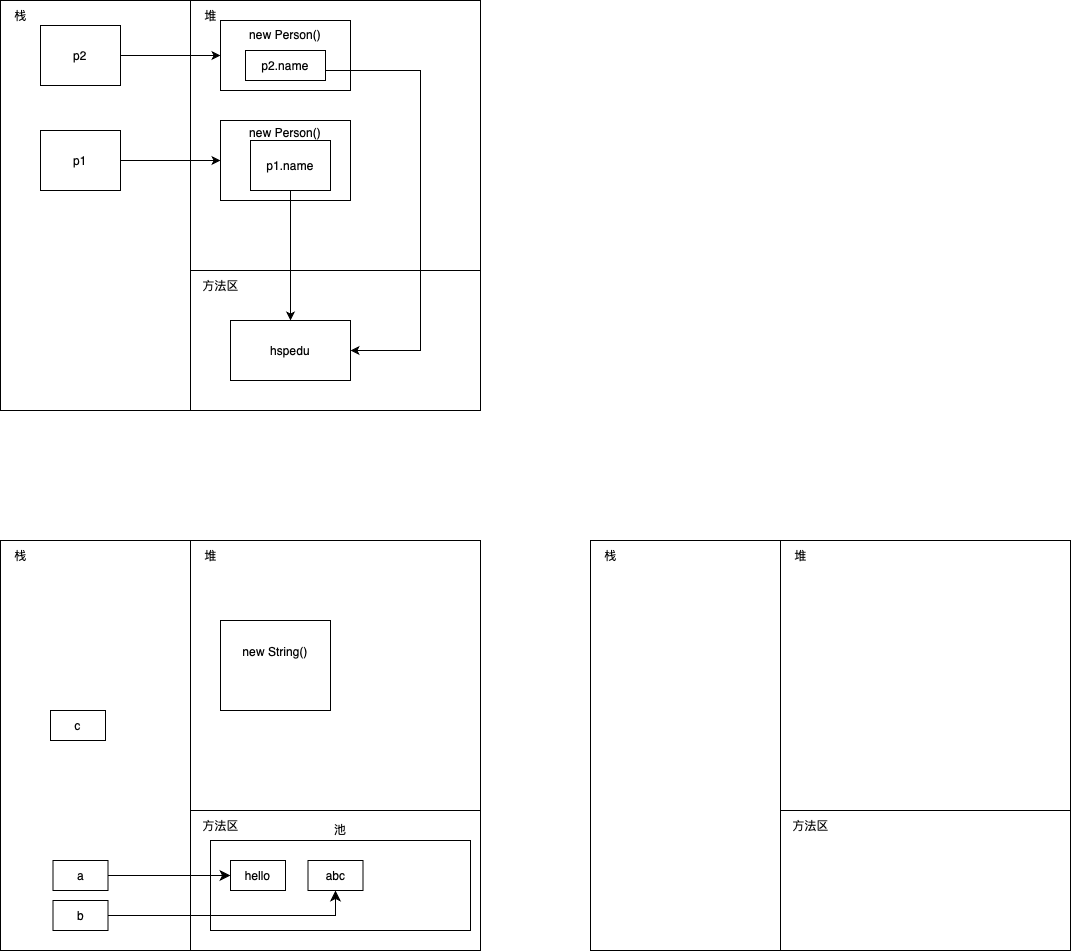

The diagram above was exported from draw.io. Its source (the exported page's mxGraphModel, read from the mxfile embedded in the PNG):
<mxGraphModel dx="563" dy="610" grid="1" gridSize="10" guides="1" tooltips="1" connect="1" arrows="1" fold="1" page="1" pageScale="1" pageWidth="3300" pageHeight="4681" background="none" math="0" shadow="0">
  <root>
    <mxCell id="0" />
    <mxCell id="1" parent="0" />
    <mxCell id="RpLHdFQhG-VxckBSNfzK-25" value="" style="group" vertex="1" connectable="0" parent="1">
      <mxGeometry x="110" y="800" width="480" height="410" as="geometry" />
    </mxCell>
    <mxCell id="JK5f5Eoo4WWbMlhL0Otw-4" value="" style="rounded=0;whiteSpace=wrap;html=1;movable=1;resizable=1;rotatable=1;deletable=1;editable=1;locked=0;connectable=1;" vertex="1" parent="RpLHdFQhG-VxckBSNfzK-25">
      <mxGeometry x="190" y="270" width="290" height="140" as="geometry" />
    </mxCell>
    <mxCell id="JK5f5Eoo4WWbMlhL0Otw-5" value="" style="rounded=0;whiteSpace=wrap;html=1;movable=1;resizable=1;rotatable=1;deletable=1;editable=1;locked=0;connectable=1;" vertex="1" parent="RpLHdFQhG-VxckBSNfzK-25">
      <mxGeometry width="190" height="410" as="geometry" />
    </mxCell>
    <mxCell id="JK5f5Eoo4WWbMlhL0Otw-6" value="" style="rounded=0;whiteSpace=wrap;html=1;movable=1;resizable=1;rotatable=1;deletable=1;editable=1;locked=0;connectable=1;" vertex="1" parent="RpLHdFQhG-VxckBSNfzK-25">
      <mxGeometry x="190" width="290" height="270" as="geometry" />
    </mxCell>
    <mxCell id="RpLHdFQhG-VxckBSNfzK-24" value="池&lt;div&gt;&lt;br&gt;&lt;/div&gt;&lt;div&gt;&lt;br&gt;&lt;/div&gt;&lt;div&gt;&lt;br&gt;&lt;/div&gt;&lt;div&gt;&lt;br&gt;&lt;/div&gt;&lt;div&gt;&lt;br&gt;&lt;/div&gt;&lt;div&gt;&lt;br&gt;&lt;/div&gt;&lt;div&gt;&lt;br&gt;&lt;/div&gt;&lt;div&gt;&lt;br&gt;&lt;/div&gt;" style="rounded=0;whiteSpace=wrap;html=1;fillColor=none;" vertex="1" parent="1">
      <mxGeometry x="320" y="1100" width="260" height="90" as="geometry" />
    </mxCell>
    <mxCell id="0Mbv3JeeWAg-Pnh7pUtN-7" value="" style="rounded=0;whiteSpace=wrap;html=1;movable=0;resizable=0;rotatable=0;deletable=0;editable=0;locked=1;connectable=0;" parent="1" vertex="1">
      <mxGeometry x="110" y="260" width="480" height="410" as="geometry" />
    </mxCell>
    <mxCell id="0Mbv3JeeWAg-Pnh7pUtN-8" value="" style="rounded=0;whiteSpace=wrap;html=1;movable=0;resizable=0;rotatable=0;deletable=0;editable=0;locked=1;connectable=0;" parent="1" vertex="1">
      <mxGeometry x="110" y="260" width="190" height="410" as="geometry" />
    </mxCell>
    <mxCell id="0Mbv3JeeWAg-Pnh7pUtN-9" value="" style="rounded=0;whiteSpace=wrap;html=1;movable=0;resizable=0;rotatable=0;deletable=0;editable=0;locked=1;connectable=0;" parent="1" vertex="1">
      <mxGeometry x="300" y="260" width="290" height="270" as="geometry" />
    </mxCell>
    <mxCell id="0Mbv3JeeWAg-Pnh7pUtN-6" style="edgeStyle=orthogonalEdgeStyle;rounded=0;orthogonalLoop=1;jettySize=auto;html=1;entryX=0;entryY=0.5;entryDx=0;entryDy=0;" parent="1" source="0Mbv3JeeWAg-Pnh7pUtN-1" target="0Mbv3JeeWAg-Pnh7pUtN-2" edge="1">
      <mxGeometry relative="1" as="geometry" />
    </mxCell>
    <mxCell id="0Mbv3JeeWAg-Pnh7pUtN-1" value="p1" style="rounded=0;whiteSpace=wrap;html=1;" parent="1" vertex="1">
      <mxGeometry x="150" y="390" width="80" height="60" as="geometry" />
    </mxCell>
    <mxCell id="0Mbv3JeeWAg-Pnh7pUtN-2" value="new Person()&lt;div&gt;&lt;br&gt;&lt;/div&gt;&lt;div&gt;&lt;br&gt;&lt;/div&gt;&lt;div&gt;&lt;br&gt;&lt;/div&gt;&lt;div&gt;&lt;br&gt;&lt;/div&gt;" style="whiteSpace=wrap;html=1;" parent="1" vertex="1">
      <mxGeometry x="330" y="380" width="130" height="80" as="geometry" />
    </mxCell>
    <mxCell id="0Mbv3JeeWAg-Pnh7pUtN-3" value="hspedu" style="whiteSpace=wrap;html=1;" parent="1" vertex="1">
      <mxGeometry x="340" y="580" width="120" height="60" as="geometry" />
    </mxCell>
    <mxCell id="0Mbv3JeeWAg-Pnh7pUtN-5" style="edgeStyle=orthogonalEdgeStyle;rounded=0;orthogonalLoop=1;jettySize=auto;html=1;" parent="1" source="0Mbv3JeeWAg-Pnh7pUtN-4" target="0Mbv3JeeWAg-Pnh7pUtN-3" edge="1">
      <mxGeometry relative="1" as="geometry" />
    </mxCell>
    <mxCell id="0Mbv3JeeWAg-Pnh7pUtN-4" value="p1.name" style="rounded=0;whiteSpace=wrap;html=1;" parent="1" vertex="1">
      <mxGeometry x="360" y="400" width="80" height="50" as="geometry" />
    </mxCell>
    <mxCell id="0Mbv3JeeWAg-Pnh7pUtN-12" style="edgeStyle=orthogonalEdgeStyle;rounded=0;orthogonalLoop=1;jettySize=auto;html=1;" parent="1" source="0Mbv3JeeWAg-Pnh7pUtN-10" target="0Mbv3JeeWAg-Pnh7pUtN-11" edge="1">
      <mxGeometry relative="1" as="geometry" />
    </mxCell>
    <mxCell id="0Mbv3JeeWAg-Pnh7pUtN-10" value="p2" style="rounded=0;whiteSpace=wrap;html=1;" parent="1" vertex="1">
      <mxGeometry x="150" y="285" width="80" height="60" as="geometry" />
    </mxCell>
    <mxCell id="0Mbv3JeeWAg-Pnh7pUtN-11" value="new Person()&lt;div&gt;&lt;br&gt;&lt;/div&gt;&lt;div&gt;&lt;br&gt;&lt;/div&gt;&lt;div&gt;&lt;br&gt;&lt;/div&gt;" style="whiteSpace=wrap;html=1;" parent="1" vertex="1">
      <mxGeometry x="330" y="280" width="130" height="70" as="geometry" />
    </mxCell>
    <mxCell id="0Mbv3JeeWAg-Pnh7pUtN-13" value="栈" style="text;html=1;align=center;verticalAlign=middle;resizable=0;points=[];autosize=1;strokeColor=none;fillColor=none;" parent="1" vertex="1">
      <mxGeometry x="110" y="260" width="40" height="30" as="geometry" />
    </mxCell>
    <mxCell id="0Mbv3JeeWAg-Pnh7pUtN-14" value="堆" style="text;html=1;align=center;verticalAlign=middle;resizable=0;points=[];autosize=1;strokeColor=none;fillColor=none;" parent="1" vertex="1">
      <mxGeometry x="300" y="260" width="40" height="30" as="geometry" />
    </mxCell>
    <mxCell id="0Mbv3JeeWAg-Pnh7pUtN-15" value="方法区" style="text;html=1;align=center;verticalAlign=middle;resizable=0;points=[];autosize=1;strokeColor=none;fillColor=none;" parent="1" vertex="1">
      <mxGeometry x="300" y="530" width="60" height="30" as="geometry" />
    </mxCell>
    <mxCell id="0Mbv3JeeWAg-Pnh7pUtN-17" style="edgeStyle=orthogonalEdgeStyle;rounded=0;orthogonalLoop=1;jettySize=auto;html=1;entryX=1;entryY=0.5;entryDx=0;entryDy=0;" parent="1" source="0Mbv3JeeWAg-Pnh7pUtN-16" target="0Mbv3JeeWAg-Pnh7pUtN-3" edge="1">
      <mxGeometry relative="1" as="geometry">
        <Array as="points">
          <mxPoint x="530" y="330" />
          <mxPoint x="530" y="610" />
        </Array>
      </mxGeometry>
    </mxCell>
    <mxCell id="0Mbv3JeeWAg-Pnh7pUtN-16" value="p2.name" style="rounded=0;whiteSpace=wrap;html=1;" parent="1" vertex="1">
      <mxGeometry x="355" y="310" width="80" height="30" as="geometry" />
    </mxCell>
    <mxCell id="JK5f5Eoo4WWbMlhL0Otw-7" value="栈" style="text;html=1;align=center;verticalAlign=middle;resizable=0;points=[];autosize=1;strokeColor=none;fillColor=none;" vertex="1" parent="1">
      <mxGeometry x="110" y="800" width="40" height="30" as="geometry" />
    </mxCell>
    <mxCell id="JK5f5Eoo4WWbMlhL0Otw-8" value="堆" style="text;html=1;align=center;verticalAlign=middle;resizable=0;points=[];autosize=1;strokeColor=none;fillColor=none;" vertex="1" parent="1">
      <mxGeometry x="300" y="800" width="40" height="30" as="geometry" />
    </mxCell>
    <mxCell id="JK5f5Eoo4WWbMlhL0Otw-9" value="方法区" style="text;html=1;align=center;verticalAlign=middle;resizable=0;points=[];autosize=1;strokeColor=none;fillColor=none;" vertex="1" parent="1">
      <mxGeometry x="300" y="1070" width="60" height="30" as="geometry" />
    </mxCell>
    <mxCell id="JK5f5Eoo4WWbMlhL0Otw-10" value="" style="rounded=0;whiteSpace=wrap;html=1;movable=1;resizable=1;rotatable=1;deletable=1;editable=1;locked=0;connectable=1;" vertex="1" parent="1">
      <mxGeometry x="700" y="800" width="480" height="410" as="geometry" />
    </mxCell>
    <mxCell id="JK5f5Eoo4WWbMlhL0Otw-11" value="" style="rounded=0;whiteSpace=wrap;html=1;movable=1;resizable=1;rotatable=1;deletable=1;editable=1;locked=0;connectable=1;" vertex="1" parent="1">
      <mxGeometry x="700" y="800" width="190" height="410" as="geometry" />
    </mxCell>
    <mxCell id="JK5f5Eoo4WWbMlhL0Otw-12" value="" style="rounded=0;whiteSpace=wrap;html=1;movable=1;resizable=1;rotatable=1;deletable=1;editable=1;locked=0;connectable=1;" vertex="1" parent="1">
      <mxGeometry x="890" y="800" width="290" height="270" as="geometry" />
    </mxCell>
    <mxCell id="JK5f5Eoo4WWbMlhL0Otw-13" value="栈" style="text;html=1;align=center;verticalAlign=middle;resizable=0;points=[];autosize=1;strokeColor=none;fillColor=none;" vertex="1" parent="1">
      <mxGeometry x="700" y="800" width="40" height="30" as="geometry" />
    </mxCell>
    <mxCell id="JK5f5Eoo4WWbMlhL0Otw-14" value="堆" style="text;html=1;align=center;verticalAlign=middle;resizable=0;points=[];autosize=1;strokeColor=none;fillColor=none;" vertex="1" parent="1">
      <mxGeometry x="890" y="800" width="40" height="30" as="geometry" />
    </mxCell>
    <mxCell id="JK5f5Eoo4WWbMlhL0Otw-15" value="方法区" style="text;html=1;align=center;verticalAlign=middle;resizable=0;points=[];autosize=1;strokeColor=none;fillColor=none;" vertex="1" parent="1">
      <mxGeometry x="890" y="1070" width="60" height="30" as="geometry" />
    </mxCell>
    <mxCell id="RpLHdFQhG-VxckBSNfzK-3" value="a" style="rounded=0;whiteSpace=wrap;html=1;" vertex="1" parent="1">
      <mxGeometry x="162.5" y="1120" width="55" height="30" as="geometry" />
    </mxCell>
    <mxCell id="RpLHdFQhG-VxckBSNfzK-11" value="b" style="rounded=0;whiteSpace=wrap;html=1;" vertex="1" parent="1">
      <mxGeometry x="162.5" y="1160" width="55" height="30" as="geometry" />
    </mxCell>
    <mxCell id="RpLHdFQhG-VxckBSNfzK-14" value="c" style="rounded=0;whiteSpace=wrap;html=1;" vertex="1" parent="1">
      <mxGeometry x="160" y="970" width="55" height="30" as="geometry" />
    </mxCell>
    <mxCell id="RpLHdFQhG-VxckBSNfzK-15" style="edgeStyle=none;curved=1;rounded=0;orthogonalLoop=1;jettySize=auto;html=1;exitX=0.5;exitY=1;exitDx=0;exitDy=0;fontSize=12;startSize=8;endSize=8;" edge="1" parent="1" source="RpLHdFQhG-VxckBSNfzK-14" target="RpLHdFQhG-VxckBSNfzK-14">
      <mxGeometry relative="1" as="geometry" />
    </mxCell>
    <mxCell id="RpLHdFQhG-VxckBSNfzK-20" value="new String()&lt;div&gt;&lt;br&gt;&lt;/div&gt;&lt;div&gt;&lt;br&gt;&lt;/div&gt;" style="rounded=0;whiteSpace=wrap;html=1;" vertex="1" parent="1">
      <mxGeometry x="330" y="880" width="110" height="90" as="geometry" />
    </mxCell>
    <mxCell id="RpLHdFQhG-VxckBSNfzK-10" value="abc" style="rounded=0;whiteSpace=wrap;html=1;" vertex="1" parent="1">
      <mxGeometry x="417.5" y="1120" width="55" height="30" as="geometry" />
    </mxCell>
    <mxCell id="RpLHdFQhG-VxckBSNfzK-9" style="edgeStyle=none;curved=1;rounded=0;orthogonalLoop=1;jettySize=auto;html=1;fontSize=12;startSize=8;endSize=8;" edge="1" parent="1" source="RpLHdFQhG-VxckBSNfzK-3" target="RpLHdFQhG-VxckBSNfzK-7">
      <mxGeometry relative="1" as="geometry" />
    </mxCell>
    <mxCell id="RpLHdFQhG-VxckBSNfzK-7" value="hello" style="rounded=0;whiteSpace=wrap;html=1;" vertex="1" parent="1">
      <mxGeometry x="340" y="1120" width="55" height="30" as="geometry" />
    </mxCell>
    <mxCell id="RpLHdFQhG-VxckBSNfzK-13" style="edgeStyle=orthogonalEdgeStyle;rounded=0;orthogonalLoop=1;jettySize=auto;html=1;fontSize=12;startSize=8;endSize=8;" edge="1" parent="1" source="RpLHdFQhG-VxckBSNfzK-11" target="RpLHdFQhG-VxckBSNfzK-10">
      <mxGeometry relative="1" as="geometry" />
    </mxCell>
  </root>
</mxGraphModel>